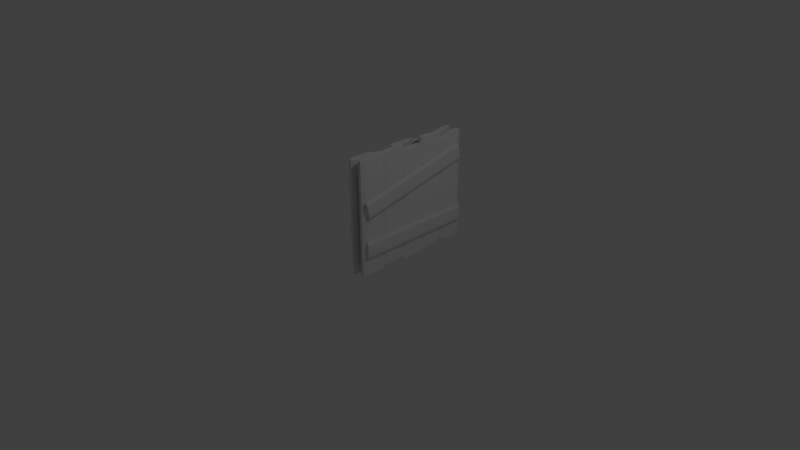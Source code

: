 # Source: barricade_hand.blend  (saved by Blender 2.65.0; exported with 4.5.12 LTS)
import bpy
from mathutils import Matrix  # noqa: F401  (used for matrix-valued properties, if any)

bpy.ops.wm.read_factory_settings(use_empty=True)
scene = bpy.context.scene
scene.name = 'Scene'

# ---- collections
col_collection_1 = bpy.data.collections.new('Collection 1'); scene.collection.children.link(col_collection_1)

# ---- materials (node trees are filled in below, after node groups)
mat_material = bpy.data.materials.new('Material')
mat_material.alpha_threshold = 0.0
mat_material.use_transparent_shadow = False
mat_material.roughness = 0.5
mat_material.line_color = (0.0, 0.0, 0.0, 1.0)

# ---- material node trees

# ---- world
world_world = bpy.data.worlds.new('World'); scene.world = world_world
world_world.color = (0.05088, 0.05088, 0.05088)
world_world.use_sun_shadow = False
world_world.sun_shadow_jitter_overblur = 0.0
world_world.cycles.sampling_method = 'MANUAL'
world_world.cycles.sample_map_resolution = 256

# ---- cameras
cam_camera = bpy.data.cameras.new('Camera')
cam_camera.clip_end = 100.0
cam_camera.lens = 35.0
cam_camera.sensor_width = 32.0
cam_camera.sensor_height = 18.0
cam_camera.ortho_scale = 7.314
cam_camera.dof.focus_distance = 0.0
cam_camera.dof.aperture_fstop = 128.0

# ---- lights
light_lamp = bpy.data.lights.new('Lamp', 'POINT')
light_lamp.transmission_factor = 0.0
light_lamp.cutoff_distance = 30.0
light_lamp.energy = 100.0
light_lamp.shadow_buffer_clip_start = 1.001
light_lamp.shadow_soft_size = 0.1
light_lamp.shadow_maximum_resolution = 0.006
light_lamp.use_absolute_resolution = True
light_lamp.cycles.use_multiple_importance_sampling = False

# ---- meshes
me_cube_012 = bpy.data.meshes.new('Cube.012')
me_cube_012.from_pydata([(3.745, 0.9739, -1.002), (5.007, -1.007, -1.0), (3.948, -1.039, -1.003), (2.687, 0.9413, -1.004), (0.3109, 0.9213, 1.16), (1.573, -1.059, 1.161), (0.5146, -1.092, 1.159), (-0.7472, 0.8887, 1.157), (5.263, -0.6743, -0.9997), (3.286, -0.7352, -1.004), (1.83, -0.7269, 1.162), (-0.1478, -0.7878, 1.158), (0.9777, 0.6102, 1.161), (4.412, 0.6628, -1.001), (-0.9996, 0.5493, 1.157), (2.434, 0.6019, -1.005), (7.735, 2.287, -0.9914), (9.198, 0.6695, -1.179), (8.142, 0.6348, -1.182), (6.679, 2.253, -0.9941), (9.498, -5.793, 0.9426), (10.96, -7.411, 0.7552), (9.905, -7.446, 0.7525), (8.442, -5.828, 0.9399), (9.422, 0.9446, -1.148), (7.448, 0.8797, -1.153), (11.18, -7.136, 0.7865), (9.211, -7.201, 0.7814), (10.2, -6.044, 0.913), (8.434, 2.037, -1.021), (8.223, -6.109, 0.908), (6.461, 1.972, -1.026), (4.226, 6.75, -0.7366), (5.829, 4.933, -0.8621), (4.776, 4.895, -0.8647), (3.172, 6.712, -0.7392), (4.226, 1.289, 1.436), (5.829, -0.5279, 1.31), (4.776, -0.5661, 1.308), (3.172, 1.251, 1.433), (6.029, 5.242, -0.8408), (4.061, 5.17, -0.8457), (6.029, -0.2192, 1.332), (4.061, -0.2907, 1.327), (4.947, 1.008, 1.416), (4.947, 6.468, -0.756), (2.978, 0.9361, 1.411), (2.978, 6.397, -0.761), (1.138, 3.062, 1.603), (1.423, 3.83, 1.107), (-0.1964, 3.783, 1.103), (-0.4811, 3.015, 1.599), (9.798, -9.113, 0.7617), (9.53, -7.557, 0.3201), (7.91, -7.604, 0.3169), (8.178, -9.16, 0.7584), (2.047, 3.775, 1.191), (-0.9794, 3.688, 1.185), (10.23, -7.726, 0.3967), (7.207, -7.814, 0.3907), (10.5, -8.899, 0.6863), (1.842, 3.276, 1.527), (7.475, -8.987, 0.6802), (-1.185, 3.188, 1.521), (1.581, 3.595, 1.095), (1.301, 5.171, 0.6545), (-0.3183, 5.124, 0.6513), (-0.03883, 3.548, 1.091), (10.04, -8.285, 0.2741), (10.17, -7.296, -0.2065), (8.55, -7.343, -0.2098), (8.418, -8.333, 0.2708), (2.005, 5.003, 0.7311), (-1.022, 4.915, 0.725), (10.87, -7.465, -0.13), (7.846, -7.553, -0.136), (10.74, -8.072, 0.1987), (2.179, 3.96, 1.03), (7.715, -8.16, 0.1926), (-0.8476, 3.872, 1.024), (1.138, 5.33, 0.7004), (1.138, 6.506, 0.2327), (-0.4811, 6.459, 0.2294), (-0.4811, 5.283, 0.6972), (9.693, -6.697, -0.1302), (9.693, -5.521, -0.5979), (8.074, -5.568, -0.6012), (8.074, -6.744, -0.1334), (1.842, 6.337, 0.3093), (-1.185, 6.249, 0.3032), (10.4, -5.69, -0.5214), (7.37, -5.778, -0.5274), (10.4, -6.484, -0.2056), (1.842, 5.543, 0.625), (7.37, -6.572, -0.2117), (-1.185, 5.455, 0.619), (1.382, 6.096, 0.2325), (1.382, 7.271, -0.2352), (-0.237, 7.224, -0.2385), (-0.237, 6.048, 0.2293), (10.08, -6.127, -0.6116), (9.985, -4.819, -1.07), (8.365, -4.866, -1.073), (8.459, -6.174, -0.6149), (2.086, 7.103, -0.1586), (-0.9404, 7.015, -0.1647), (10.69, -4.987, -0.9936), (7.662, -5.075, -0.9997), (10.78, -5.914, -0.687), (2.086, 6.309, 0.1571), (7.756, -6.002, -0.6931), (-0.9404, 6.221, 0.1511), (1.138, 7.578, -0.1938), (1.138, 8.754, -0.6615), (-0.4811, 8.706, -0.6648), (-0.4811, 7.531, -0.197), (10.1, -5.03, -1.065), (9.95, -3.636, -1.517), (8.33, -3.684, -1.52), (8.484, -5.077, -1.068), (1.842, 8.585, -0.5849), (-1.185, 8.497, -0.591), (10.65, -3.805, -1.441), (7.627, -3.893, -1.447), (10.81, -4.816, -1.14), (1.842, 7.791, -0.2692), (7.781, -4.904, -1.146), (-1.185, 7.703, -0.2752), (-1.101, 3.33, -0.8391), (-2.363, 4.719, -0.605), (-1.304, 4.752, -0.6028), (-0.04264, 3.363, -0.8368), (2.333, -5.892, 0.6891), (1.071, -4.503, 0.9232), (2.129, -4.471, 0.9254), (3.391, -5.86, 0.6914), (-2.619, 4.482, -0.6436), (-0.642, 4.543, -0.6394), (0.8145, -4.741, 0.8846), (2.792, -4.68, 0.8888), (1.666, -5.678, 0.7266), (-1.768, 3.544, -0.8016), (3.644, -5.617, 0.7308), (0.2098, 3.605, -0.7974), (-5.091, 2.361, -0.9863), (-6.554, 4.303, -0.9279), (-5.498, 4.339, -0.9257), (-4.035, 2.397, -0.9841), (-6.854, -0.2344, 1.327), (-8.317, 1.708, 1.385), (-7.261, 1.744, 1.387), (-5.798, -0.1984, 1.329), (-6.777, 3.975, -0.9382), (-4.804, 4.043, -0.9341), (-8.54, 1.38, 1.375), (-6.567, 1.447, 1.379), (-7.553, 0.0689, 1.335), (-5.79, 2.664, -0.9776), (-5.579, 0.1362, 1.339), (-3.817, 2.731, -0.9736), (-1.582, -1.873, -1.332), (-3.185, -0.05595, -1.207), (-2.132, -0.0177, -1.204), (-0.5283, -1.835, -1.33), (-1.582, -7.334, 0.8402), (-3.185, -5.517, 0.9657), (-2.132, -5.479, 0.9683), (-0.5283, -7.296, 0.8428), (-3.385, -0.3646, -1.228), (-1.417, -0.2932, -1.223), (-3.385, -5.825, 0.9444), (-1.417, -5.754, 0.9493), (-2.303, -7.052, 0.8597), (-2.303, -1.591, -1.313), (-0.334, -6.981, 0.8646), (-0.334, -1.52, -1.308), (1.506, -9.297, 0.749), (1.221, -7.713, 0.3094), (2.84, -7.666, 0.3126), (3.125, -9.25, 0.7522), (-7.154, 2.878, 1.59), (-6.885, 3.674, 1.096), (-5.266, 3.721, 1.099), (-5.534, 2.926, 1.593), (0.5971, -8.036, 0.3753), (3.623, -7.948, 0.3814), (-7.589, 3.465, 1.17), (-4.563, 3.553, 1.176), (-7.857, 3.051, 1.512), (0.8023, -9.124, 0.6707), (-4.831, 3.139, 1.518), (3.829, -9.036, 0.6768), (1.063, -7.496, 0.3286), (1.343, -6.721, -0.1668), (2.962, -6.674, -0.1636), (2.683, -7.449, 0.3319), (-7.393, 4.384, 1.149), (-7.525, 5.747, 0.6943), (-5.906, 5.794, 0.6975), (-5.774, 4.432, 1.152), (0.6395, -6.93, -0.09304), (3.666, -6.842, -0.08697), (-8.229, 5.537, 0.768), (-5.202, 5.625, 0.7741), (-8.097, 4.557, 1.071), (0.4654, -7.475, 0.24), (-5.071, 4.645, 1.077), (3.492, -7.387, 0.246), (1.506, -7.029, -0.1531), (1.506, -5.853, -0.6209), (3.125, -5.806, -0.6176), (3.125, -6.982, -0.1499), (-7.049, 4.998, 0.6775), (-7.049, 6.174, 0.2098), (-5.43, 6.221, 0.213), (-5.43, 5.045, 0.6808), (0.8023, -6.063, -0.5471), (3.829, -5.975, -0.541), (-7.753, 5.964, 0.2835), (-4.726, 6.052, 0.2896), (-7.753, 5.171, 0.5993), (0.8023, -6.856, -0.2313), (-4.726, 5.259, 0.6054), (3.829, -6.768, -0.2253), (1.262, -5.564, -0.5727), (1.262, -4.388, -1.04), (2.881, -4.341, -1.037), (2.881, -5.517, -0.5694), (-7.435, 6.659, 0.2715), (-7.341, 7.702, -0.2055), (-5.721, 7.749, -0.2022), (-5.815, 6.706, 0.2747), (0.5582, -4.597, -0.9667), (3.584, -4.509, -0.9606), (-8.044, 7.493, -0.1317), (-5.018, 7.581, -0.1256), (-8.138, 6.832, 0.1932), (0.5582, -5.391, -0.6509), (-5.112, 6.92, 0.1993), (3.584, -5.303, -0.6448), (1.506, -4.781, -1.047), (1.506, -3.605, -1.515), (3.125, -3.558, -1.512), (3.125, -4.734, -1.044), (-7.459, 7.827, -0.1766), (-7.306, 8.785, -0.6594), (-5.686, 8.832, -0.6561), (-5.84, 7.874, -0.1733), (0.8023, -3.815, -1.441), (3.829, -3.727, -1.435), (-8.009, 8.575, -0.5856), (-4.983, 8.663, -0.5795), (-8.163, 7.999, -0.2548), (0.8023, -4.609, -1.126), (-5.136, 8.087, -0.2487), (3.829, -4.521, -1.119)], [], [(8, 1, 2, 9), (10, 11, 6, 5), (8, 10, 5, 1), (1, 5, 6, 2), (15, 14, 7, 3), (4, 0, 3, 7), (13, 8, 9, 15), (12, 14, 11, 10), (13, 12, 10, 8), (2, 6, 11, 9), (9, 11, 14, 15), (4, 7, 14, 12), (0, 13, 15, 3), (0, 4, 12, 13), (24, 17, 18, 25), (26, 27, 22, 21), (24, 26, 21, 17), (17, 21, 22, 18), (31, 30, 23, 19), (20, 16, 19, 23), (29, 24, 25, 31), (28, 30, 27, 26), (29, 28, 26, 24), (18, 22, 27, 25), (25, 27, 30, 31), (20, 23, 30, 28), (16, 29, 31, 19), (16, 20, 28, 29), (40, 33, 34, 41), (42, 43, 38, 37), (40, 42, 37, 33), (33, 37, 38, 34), (47, 46, 39, 35), (36, 32, 35, 39), (45, 40, 41, 47), (44, 46, 43, 42), (45, 44, 42, 40), (34, 38, 43, 41), (41, 43, 46, 47), (36, 39, 46, 44), (32, 45, 47, 35), (32, 36, 44, 45), (56, 49, 50, 57), (58, 59, 54, 53), (56, 58, 53, 49), (49, 53, 54, 50), (63, 62, 55, 51), (52, 48, 51, 55), (61, 56, 57, 63), (60, 62, 59, 58), (61, 60, 58, 56), (50, 54, 59, 57), (57, 59, 62, 63), (52, 55, 62, 60), (48, 61, 63, 51), (48, 52, 60, 61), (72, 65, 66, 73), (74, 75, 70, 69), (72, 74, 69, 65), (65, 69, 70, 66), (79, 78, 71, 67), (68, 64, 67, 71), (77, 72, 73, 79), (76, 78, 75, 74), (77, 76, 74, 72), (66, 70, 75, 73), (73, 75, 78, 79), (68, 71, 78, 76), (64, 77, 79, 67), (64, 68, 76, 77), (88, 81, 82, 89), (90, 91, 86, 85), (88, 90, 85, 81), (81, 85, 86, 82), (95, 94, 87, 83), (84, 80, 83, 87), (93, 88, 89, 95), (92, 94, 91, 90), (93, 92, 90, 88), (82, 86, 91, 89), (89, 91, 94, 95), (84, 87, 94, 92), (80, 93, 95, 83), (80, 84, 92, 93), (104, 97, 98, 105), (106, 107, 102, 101), (104, 106, 101, 97), (97, 101, 102, 98), (111, 110, 103, 99), (100, 96, 99, 103), (109, 104, 105, 111), (108, 110, 107, 106), (109, 108, 106, 104), (98, 102, 107, 105), (105, 107, 110, 111), (100, 103, 110, 108), (96, 109, 111, 99), (96, 100, 108, 109), (120, 113, 114, 121), (122, 123, 118, 117), (120, 122, 117, 113), (113, 117, 118, 114), (127, 126, 119, 115), (116, 112, 115, 119), (125, 120, 121, 127), (124, 126, 123, 122), (125, 124, 122, 120), (114, 118, 123, 121), (121, 123, 126, 127), (116, 119, 126, 124), (112, 125, 127, 115), (112, 116, 124, 125), (136, 129, 130, 137), (138, 139, 134, 133), (136, 138, 133, 129), (129, 133, 134, 130), (143, 142, 135, 131), (132, 128, 131, 135), (141, 136, 137, 143), (140, 142, 139, 138), (141, 140, 138, 136), (130, 134, 139, 137), (137, 139, 142, 143), (132, 135, 142, 140), (128, 141, 143, 131), (128, 132, 140, 141), (152, 145, 146, 153), (154, 155, 150, 149), (152, 154, 149, 145), (145, 149, 150, 146), (159, 158, 151, 147), (148, 144, 147, 151), (157, 152, 153, 159), (156, 158, 155, 154), (157, 156, 154, 152), (146, 150, 155, 153), (153, 155, 158, 159), (148, 151, 158, 156), (144, 157, 159, 147), (144, 148, 156, 157), (168, 161, 162, 169), (170, 171, 166, 165), (168, 170, 165, 161), (161, 165, 166, 162), (175, 174, 167, 163), (164, 160, 163, 167), (173, 168, 169, 175), (172, 174, 171, 170), (173, 172, 170, 168), (162, 166, 171, 169), (169, 171, 174, 175), (164, 167, 174, 172), (160, 173, 175, 163), (160, 164, 172, 173), (184, 177, 178, 185), (186, 187, 182, 181), (184, 186, 181, 177), (177, 181, 182, 178), (191, 190, 183, 179), (180, 176, 179, 183), (189, 184, 185, 191), (188, 190, 187, 186), (189, 188, 186, 184), (178, 182, 187, 185), (185, 187, 190, 191), (180, 183, 190, 188), (176, 189, 191, 179), (176, 180, 188, 189), (200, 193, 194, 201), (202, 203, 198, 197), (200, 202, 197, 193), (193, 197, 198, 194), (207, 206, 199, 195), (196, 192, 195, 199), (205, 200, 201, 207), (204, 206, 203, 202), (205, 204, 202, 200), (194, 198, 203, 201), (201, 203, 206, 207), (196, 199, 206, 204), (192, 205, 207, 195), (192, 196, 204, 205), (216, 209, 210, 217), (218, 219, 214, 213), (216, 218, 213, 209), (209, 213, 214, 210), (223, 222, 215, 211), (212, 208, 211, 215), (221, 216, 217, 223), (220, 222, 219, 218), (221, 220, 218, 216), (210, 214, 219, 217), (217, 219, 222, 223), (212, 215, 222, 220), (208, 221, 223, 211), (208, 212, 220, 221), (232, 225, 226, 233), (234, 235, 230, 229), (232, 234, 229, 225), (225, 229, 230, 226), (239, 238, 231, 227), (228, 224, 227, 231), (237, 232, 233, 239), (236, 238, 235, 234), (237, 236, 234, 232), (226, 230, 235, 233), (233, 235, 238, 239), (228, 231, 238, 236), (224, 237, 239, 227), (224, 228, 236, 237), (248, 241, 242, 249), (250, 251, 246, 245), (248, 250, 245, 241), (241, 245, 246, 242), (255, 254, 247, 243), (244, 240, 243, 247), (253, 248, 249, 255), (252, 254, 251, 250), (253, 252, 250, 248), (242, 246, 251, 249), (249, 251, 254, 255), (244, 247, 254, 252), (240, 253, 255, 243), (240, 244, 252, 253)])
_uv = me_cube_012.uv_layers.new(name='UVMap')
_uv.uv.foreach_set('vector', [0.2756, 0.7403, 0.2674, 0.7283, 0.2675, 0.7007, 0.2756, 0.6887, 0.6721, 0.6459, 0.6722, 0.6975, 0.664, 0.6855, 0.6639, 0.6579, 0.6641, 0.6459, 0.6639, 0.59, 0.6759, 0.59, 0.6761, 0.6458, 0.6761, 0.6458, 0.6759, 0.59, 0.7035, 0.5899, 0.7037, 0.6458, 0.6641, 0.5899, 0.6639, 0.534, 0.6759, 0.534, 0.6761, 0.5898, 0.7035, 0.5339, 0.7037, 0.5898, 0.6761, 0.5898, 0.6759, 0.534, 0.31, 0.7403, 0.2756, 0.7403, 0.2756, 0.6887, 0.3101, 0.6887, 0.7065, 0.6459, 0.7066, 0.6975, 0.6722, 0.6975, 0.6721, 0.6459, 0.2674, 0.6888, 0.2673, 0.7446, 0.2325, 0.7445, 0.2326, 0.6887, 0.7037, 0.6458, 0.7035, 0.5899, 0.7155, 0.5899, 0.7157, 0.6457, 0.2205, 0.6887, 0.2207, 0.7445, 0.1859, 0.7446, 0.1857, 0.6888, 0.7149, 0.6579, 0.7149, 0.6855, 0.7066, 0.6975, 0.7065, 0.6459, 0.3184, 0.7283, 0.31, 0.7403, 0.3101, 0.6887, 0.3184, 0.7007, 0.7037, 0.5898, 0.7035, 0.5339, 0.7155, 0.5339, 0.7157, 0.5897, 0.771, 0.5556, 0.7597, 0.5625, 0.7321, 0.5632, 0.7194, 0.5569, 0.3729, 0.5416, 0.3213, 0.5404, 0.334, 0.5341, 0.3616, 0.5347, 0.771, 0.5556, 0.7686, 0.7698, 0.7573, 0.7768, 0.7597, 0.5625, 0.7597, 0.5625, 0.7573, 0.7768, 0.7297, 0.7775, 0.7321, 0.5632, 0.3212, 0.7824, 0.3184, 0.568, 0.3297, 0.5751, 0.3324, 0.7894, 0.3573, 0.5757, 0.36, 0.79, 0.3324, 0.7894, 0.3297, 0.5751, 0.768, 0.5279, 0.771, 0.5556, 0.7194, 0.5569, 0.7164, 0.5292, 0.37, 0.5693, 0.3184, 0.568, 0.3213, 0.5404, 0.3729, 0.5416, 0.02029, 0.5363, 0.02014, 0.7512, 0.01015, 0.7782, 0.0103, 0.5633, 0.7321, 0.5632, 0.7297, 0.7775, 0.717, 0.7712, 0.7194, 0.5569, 0.009994, 0.5633, 0.01015, 0.7782, 0.000153, 0.7512, 0.0, 0.5363, 0.3573, 0.5757, 0.3297, 0.5751, 0.3184, 0.568, 0.37, 0.5693, 0.7553, 0.5215, 0.768, 0.5279, 0.7164, 0.5292, 0.7277, 0.5222, 0.36, 0.79, 0.3573, 0.5757, 0.37, 0.5693, 0.3727, 0.7836, 0.4531, 0.7266, 0.442, 0.7339, 0.4144, 0.7334, 0.4016, 0.7257, 0.6406, 0.6941, 0.589, 0.6949, 0.6019, 0.6872, 0.6295, 0.6868, 0.4531, 0.7266, 0.4496, 0.8743, 0.4385, 0.8816, 0.442, 0.7339, 0.442, 0.7339, 0.4385, 0.8816, 0.4109, 0.8812, 0.4144, 0.7334, 0.5887, 0.8742, 0.5855, 0.7263, 0.5966, 0.7338, 0.5999, 0.8816, 0.6242, 0.7334, 0.6274, 0.8812, 0.5999, 0.8816, 0.5966, 0.7338, 0.4496, 0.6951, 0.4531, 0.7266, 0.4016, 0.7257, 0.398, 0.6942, 0.637, 0.7256, 0.5855, 0.7263, 0.589, 0.6949, 0.6406, 0.6941, 0.1733, 0.5354, 0.1734, 0.6869, 0.1593, 0.7159, 0.1592, 0.5644, 0.4144, 0.7334, 0.4109, 0.8812, 0.3981, 0.8735, 0.4016, 0.7257, 0.398, 0.5631, 0.3979, 0.7146, 0.3838, 0.6856, 0.3839, 0.5341, 0.6242, 0.7334, 0.5966, 0.7338, 0.5855, 0.7263, 0.637, 0.7256, 0.4367, 0.6872, 0.4496, 0.6951, 0.398, 0.6942, 0.4091, 0.6868, 0.6274, 0.8812, 0.6242, 0.7334, 0.637, 0.7256, 0.6403, 0.8734, 0.5564, 0.5208, 0.5379, 0.5252, 0.4958, 0.5236, 0.4776, 0.5178, 0.636, 0.4868, 0.5573, 0.4898, 0.5754, 0.484, 0.6175, 0.4824, 0.6367, 0.004416, 0.636, 0.4868, 0.6175, 0.4824, 0.6182, 0.0, 0.6182, 0.0, 0.6175, 0.4824, 0.5754, 0.484, 0.5761, 0.001597, 0.4785, 0.4963, 0.4784, 0.004507, 0.4969, 0.0, 0.497, 0.4918, 0.5391, 0.001651, 0.5392, 0.4934, 0.497, 0.4918, 0.4969, 0.0, 0.5573, 0.4994, 0.5564, 0.5208, 0.4776, 0.5178, 0.4785, 0.4963, 0.6368, 0.5179, 0.5581, 0.5209, 0.5573, 0.4898, 0.636, 0.4868, 0.9651, 0.5041, 0.9648, 0.0, 0.9743, 0.0298, 0.9746, 0.5239, 0.5761, 0.001597, 0.5754, 0.484, 0.5573, 0.4898, 0.5579, 0.007401, 0.9549, 0.5239, 0.9553, 0.0298, 0.9648, 0.0, 0.9644, 0.5041, 0.6187, 0.5238, 0.5766, 0.5254, 0.5581, 0.5209, 0.6368, 0.5179, 0.5392, 0.4934, 0.5573, 0.4994, 0.4785, 0.4963, 0.497, 0.4918, 0.5392, 0.4934, 0.5391, 0.001651, 0.5572, 0.007591, 0.5573, 0.4994, 0.4768, 0.5295, 0.4583, 0.5339, 0.4161, 0.5322, 0.398, 0.5264, 0.3972, 0.5099, 0.3184, 0.5128, 0.3365, 0.507, 0.3787, 0.5054, 0.3979, 0.004416, 0.3972, 0.5099, 0.3787, 0.5054, 0.3794, 0.0, 0.3794, 0.0, 0.3787, 0.5054, 0.3365, 0.507, 0.3373, 0.001597, 0.3989, 0.5049, 0.3988, 0.004507, 0.4173, 0.0, 0.4174, 0.5004, 0.4594, 0.001651, 0.4595, 0.5021, 0.4174, 0.5004, 0.4173, 0.0, 0.4776, 0.508, 0.4768, 0.5295, 0.398, 0.5264, 0.3989, 0.5049, 0.398, 0.5266, 0.3192, 0.5296, 0.3184, 0.5128, 0.3972, 0.5099, 0.9454, 0.5129, 0.9451, 0.0, 0.9546, 0.01501, 0.9549, 0.5328, 0.3373, 0.001597, 0.3365, 0.507, 0.3184, 0.5128, 0.3191, 0.007401, 0.9352, 0.5328, 0.9356, 0.01501, 0.9451, 0.0, 0.9447, 0.5129, 0.3799, 0.5325, 0.3377, 0.5341, 0.3192, 0.5296, 0.398, 0.5266, 0.4595, 0.5021, 0.4776, 0.508, 0.3989, 0.5049, 0.4174, 0.5004, 0.4595, 0.5021, 0.4594, 0.001651, 0.4775, 0.007591, 0.4776, 0.508, 0.7952, 0.5171, 0.7767, 0.5215, 0.7346, 0.5198, 0.7164, 0.514, 0.7156, 0.4927, 0.6368, 0.4957, 0.655, 0.4899, 0.6971, 0.4883, 0.7163, 0.004416, 0.7156, 0.4927, 0.6971, 0.4883, 0.6978, 0.0, 0.6978, 0.0, 0.6971, 0.4883, 0.655, 0.4899, 0.6557, 0.001597, 0.7173, 0.4925, 0.7172, 0.004507, 0.7357, 0.0, 0.7358, 0.488, 0.7779, 0.001651, 0.778, 0.4897, 0.7358, 0.488, 0.7357, 0.0, 0.7961, 0.4956, 0.7952, 0.5171, 0.7164, 0.514, 0.7173, 0.4925, 0.7164, 0.5141, 0.6377, 0.5171, 0.6368, 0.4957, 0.7156, 0.4927, 0.9749, 0.5002, 0.9746, 0.0, 0.9841, 0.01988, 0.9844, 0.5201, 0.6557, 0.001597, 0.655, 0.4899, 0.6368, 0.4957, 0.6375, 0.007401, 0.9844, 0.5201, 0.9848, 0.01988, 0.9943, 0.0, 0.9939, 0.5002, 0.6983, 0.5201, 0.6562, 0.5217, 0.6377, 0.5171, 0.7164, 0.5141, 0.778, 0.4897, 0.7961, 0.4956, 0.7173, 0.4925, 0.7358, 0.488, 0.778, 0.4897, 0.7779, 0.001651, 0.796, 0.007591, 0.7961, 0.4956, 0.238, 0.531, 0.2195, 0.5354, 0.1773, 0.5337, 0.1592, 0.5279, 0.3176, 0.5032, 0.2388, 0.5062, 0.2569, 0.5004, 0.2991, 0.4988, 0.3183, 0.004416, 0.3176, 0.5032, 0.2991, 0.4988, 0.2998, 0.0, 0.2998, 0.0, 0.2991, 0.4988, 0.2569, 0.5004, 0.2577, 0.001597, 0.16, 0.5064, 0.16, 0.004507, 0.1785, 0.0, 0.1786, 0.5019, 0.2206, 0.001651, 0.2207, 0.5036, 0.1786, 0.5019, 0.1785, 0.0, 0.2388, 0.5095, 0.238, 0.531, 0.1592, 0.5279, 0.16, 0.5064, 0.3184, 0.5281, 0.2396, 0.531, 0.2388, 0.5062, 0.3176, 0.5032, 0.9258, 0.5144, 0.9254, 0.0, 0.9349, 0.02335, 0.9352, 0.5343, 0.2577, 0.001597, 0.2569, 0.5004, 0.2388, 0.5062, 0.2395, 0.007401, 0.9156, 0.5343, 0.9159, 0.02335, 0.9254, 0.0, 0.9251, 0.5144, 0.3003, 0.534, 0.2581, 0.5356, 0.2396, 0.531, 0.3184, 0.5281, 0.2207, 0.5036, 0.2388, 0.5095, 0.16, 0.5064, 0.1786, 0.5019, 0.2207, 0.5036, 0.2206, 0.001651, 0.2387, 0.007591, 0.2388, 0.5095, 0.07878, 0.5319, 0.06027, 0.5363, 0.01811, 0.5346, 0.0, 0.5288, 0.1584, 0.5019, 0.07962, 0.5049, 0.09774, 0.4991, 0.1399, 0.4975, 0.1591, 0.004416, 0.1584, 0.5019, 0.1399, 0.4975, 0.1406, 0.0, 0.1406, 0.0, 0.1399, 0.4975, 0.09774, 0.4991, 0.09844, 0.001597, 0.0008409, 0.5073, 0.0007469, 0.004507, 0.01926, 0.0, 0.01936, 0.5028, 0.06142, 0.001651, 0.06151, 0.5044, 0.01936, 0.5028, 0.01926, 0.0, 0.07962, 0.5104, 0.07878, 0.5319, 0.0, 0.5288, 0.0008409, 0.5073, 0.1592, 0.5289, 0.08042, 0.5319, 0.07962, 0.5049, 0.1584, 0.5019, 0.9061, 0.5153, 0.9057, 0.0, 0.9152, 0.02556, 0.9156, 0.5352, 0.09844, 0.001597, 0.09774, 0.4991, 0.07962, 0.5049, 0.08032, 0.007401, 0.8959, 0.5352, 0.8962, 0.02556, 0.9057, 0.0, 0.9054, 0.5153, 0.1411, 0.5349, 0.09894, 0.5365, 0.08042, 0.5319, 0.1592, 0.5289, 0.06151, 0.5044, 0.07962, 0.5104, 0.0008409, 0.5073, 0.01936, 0.5028, 0.06151, 0.5044, 0.06142, 0.001651, 0.07953, 0.007591, 0.07962, 0.5104, 0.2756, 0.7403, 0.2674, 0.7283, 0.2675, 0.7007, 0.2756, 0.6887, 0.6721, 0.6459, 0.6722, 0.6975, 0.664, 0.6855, 0.6639, 0.6579, 0.6641, 0.6459, 0.6639, 0.59, 0.6759, 0.59, 0.6761, 0.6458, 0.6761, 0.6458, 0.6759, 0.59, 0.7035, 0.5899, 0.7037, 0.6458, 0.6641, 0.5899, 0.6639, 0.534, 0.6759, 0.534, 0.6761, 0.5898, 0.7035, 0.5339, 0.7037, 0.5898, 0.6761, 0.5898, 0.6759, 0.534, 0.31, 0.7403, 0.2756, 0.7403, 0.2756, 0.6887, 0.3101, 0.6887, 0.7065, 0.6459, 0.7066, 0.6975, 0.6722, 0.6975, 0.6721, 0.6459, 0.2674, 0.6888, 0.2673, 0.7446, 0.2325, 0.7445, 0.2326, 0.6887, 0.7037, 0.6458, 0.7035, 0.5899, 0.7155, 0.5899, 0.7157, 0.6457, 0.2205, 0.6887, 0.2207, 0.7445, 0.1859, 0.7446, 0.1857, 0.6888, 0.7149, 0.6579, 0.7149, 0.6855, 0.7066, 0.6975, 0.7065, 0.6459, 0.3184, 0.7283, 0.31, 0.7403, 0.3101, 0.6887, 0.3184, 0.7007, 0.7037, 0.5898, 0.7035, 0.5339, 0.7155, 0.5339, 0.7157, 0.5897, 0.771, 0.5556, 0.7597, 0.5625, 0.7321, 0.5632, 0.7194, 0.5569, 0.3729, 0.5416, 0.3213, 0.5404, 0.334, 0.5341, 0.3616, 0.5347, 0.771, 0.5556, 0.7686, 0.7698, 0.7573, 0.7768, 0.7597, 0.5625, 0.7597, 0.5625, 0.7573, 0.7768, 0.7297, 0.7775, 0.7321, 0.5632, 0.3212, 0.7824, 0.3184, 0.568, 0.3297, 0.5751, 0.3324, 0.7894, 0.3573, 0.5757, 0.36, 0.79, 0.3324, 0.7894, 0.3297, 0.5751, 0.768, 0.5279, 0.771, 0.5556, 0.7194, 0.5569, 0.7164, 0.5292, 0.37, 0.5693, 0.3184, 0.568, 0.3213, 0.5404, 0.3729, 0.5416, 0.02029, 0.5363, 0.02014, 0.7512, 0.01015, 0.7782, 0.0103, 0.5633, 0.7321, 0.5632, 0.7297, 0.7775, 0.717, 0.7712, 0.7194, 0.5569, 0.009994, 0.5633, 0.01015, 0.7782, 0.000153, 0.7512, 0.0, 0.5363, 0.3573, 0.5757, 0.3297, 0.5751, 0.3184, 0.568, 0.37, 0.5693, 0.7553, 0.5215, 0.768, 0.5279, 0.7164, 0.5292, 0.7277, 0.5222, 0.36, 0.79, 0.3573, 0.5757, 0.37, 0.5693, 0.3727, 0.7836, 0.4531, 0.7266, 0.442, 0.7339, 0.4144, 0.7334, 0.4016, 0.7257, 0.6406, 0.6941, 0.589, 0.6949, 0.6019, 0.6872, 0.6295, 0.6868, 0.4531, 0.7266, 0.4496, 0.8743, 0.4385, 0.8816, 0.442, 0.7339, 0.442, 0.7339, 0.4385, 0.8816, 0.4109, 0.8812, 0.4144, 0.7334, 0.5887, 0.8742, 0.5855, 0.7263, 0.5966, 0.7338, 0.5999, 0.8816, 0.6242, 0.7334, 0.6274, 0.8812, 0.5999, 0.8816, 0.5966, 0.7338, 0.4496, 0.6951, 0.4531, 0.7266, 0.4016, 0.7257, 0.398, 0.6942, 0.637, 0.7256, 0.5855, 0.7263, 0.589, 0.6949, 0.6406, 0.6941, 0.1733, 0.5354, 0.1734, 0.6869, 0.1593, 0.7159, 0.1592, 0.5644, 0.4144, 0.7334, 0.4109, 0.8812, 0.3981, 0.8735, 0.4016, 0.7257, 0.398, 0.5631, 0.3979, 0.7146, 0.3838, 0.6856, 0.3839, 0.5341, 0.6242, 0.7334, 0.5966, 0.7338, 0.5855, 0.7263, 0.637, 0.7256, 0.4367, 0.6872, 0.4496, 0.6951, 0.398, 0.6942, 0.4091, 0.6868, 0.6274, 0.8812, 0.6242, 0.7334, 0.637, 0.7256, 0.6403, 0.8734, 0.5564, 0.5208, 0.5379, 0.5252, 0.4958, 0.5236, 0.4776, 0.5178, 0.636, 0.4868, 0.5573, 0.4898, 0.5754, 0.484, 0.6175, 0.4824, 0.6367, 0.004416, 0.636, 0.4868, 0.6175, 0.4824, 0.6182, 0.0, 0.6182, 0.0, 0.6175, 0.4824, 0.5754, 0.484, 0.5761, 0.001597, 0.4785, 0.4963, 0.4784, 0.004507, 0.4969, 0.0, 0.497, 0.4918, 0.5391, 0.001651, 0.5392, 0.4934, 0.497, 0.4918, 0.4969, 0.0, 0.5573, 0.4994, 0.5564, 0.5208, 0.4776, 0.5178, 0.4785, 0.4963, 0.6368, 0.5179, 0.5581, 0.5209, 0.5573, 0.4898, 0.636, 0.4868, 0.9651, 0.5041, 0.9648, 0.0, 0.9743, 0.0298, 0.9746, 0.5239, 0.5761, 0.001597, 0.5754, 0.484, 0.5573, 0.4898, 0.5579, 0.007401, 0.9549, 0.5239, 0.9553, 0.0298, 0.9648, 0.0, 0.9644, 0.5041, 0.6187, 0.5238, 0.5766, 0.5254, 0.5581, 0.5209, 0.6368, 0.5179, 0.5392, 0.4934, 0.5573, 0.4994, 0.4785, 0.4963, 0.497, 0.4918, 0.5392, 0.4934, 0.5391, 0.001651, 0.5572, 0.007591, 0.5573, 0.4994, 0.4768, 0.5295, 0.4583, 0.5339, 0.4161, 0.5322, 0.398, 0.5264, 0.3972, 0.5099, 0.3184, 0.5128, 0.3365, 0.507, 0.3787, 0.5054, 0.3979, 0.004416, 0.3972, 0.5099, 0.3787, 0.5054, 0.3794, 0.0, 0.3794, 0.0, 0.3787, 0.5054, 0.3365, 0.507, 0.3373, 0.001597, 0.3989, 0.5049, 0.3988, 0.004507, 0.4173, 0.0, 0.4174, 0.5004, 0.4594, 0.001651, 0.4595, 0.5021, 0.4174, 0.5004, 0.4173, 0.0, 0.4776, 0.508, 0.4768, 0.5295, 0.398, 0.5264, 0.3989, 0.5049, 0.398, 0.5266, 0.3192, 0.5296, 0.3184, 0.5128, 0.3972, 0.5099, 0.9454, 0.5129, 0.9451, 0.0, 0.9546, 0.01501, 0.9549, 0.5328, 0.3373, 0.001597, 0.3365, 0.507, 0.3184, 0.5128, 0.3191, 0.007401, 0.9352, 0.5328, 0.9356, 0.01501, 0.9451, 0.0, 0.9447, 0.5129, 0.3799, 0.5325, 0.3377, 0.5341, 0.3192, 0.5296, 0.398, 0.5266, 0.4595, 0.5021, 0.4776, 0.508, 0.3989, 0.5049, 0.4174, 0.5004, 0.4595, 0.5021, 0.4594, 0.001651, 0.4775, 0.007591, 0.4776, 0.508, 0.7952, 0.5171, 0.7767, 0.5215, 0.7346, 0.5198, 0.7164, 0.514, 0.7156, 0.4927, 0.6368, 0.4957, 0.655, 0.4899, 0.6971, 0.4883, 0.7163, 0.004416, 0.7156, 0.4927, 0.6971, 0.4883, 0.6978, 0.0, 0.6978, 0.0, 0.6971, 0.4883, 0.655, 0.4899, 0.6557, 0.001597, 0.7173, 0.4925, 0.7172, 0.004507, 0.7357, 0.0, 0.7358, 0.488, 0.7779, 0.001651, 0.778, 0.4897, 0.7358, 0.488, 0.7357, 0.0, 0.7961, 0.4956, 0.7952, 0.5171, 0.7164, 0.514, 0.7173, 0.4925, 0.7164, 0.5141, 0.6377, 0.5171, 0.6368, 0.4957, 0.7156, 0.4927, 0.9749, 0.5002, 0.9746, 0.0, 0.9841, 0.01988, 0.9844, 0.5201, 0.6557, 0.001597, 0.655, 0.4899, 0.6368, 0.4957, 0.6375, 0.007401, 0.9844, 0.5201, 0.9848, 0.01988, 0.9943, 0.0, 0.9939, 0.5002, 0.6983, 0.5201, 0.6562, 0.5217, 0.6377, 0.5171, 0.7164, 0.5141, 0.778, 0.4897, 0.7961, 0.4956, 0.7173, 0.4925, 0.7358, 0.488, 0.778, 0.4897, 0.7779, 0.001651, 0.796, 0.007591, 0.7961, 0.4956, 0.238, 0.531, 0.2195, 0.5354, 0.1773, 0.5337, 0.1592, 0.5279, 0.3176, 0.5032, 0.2388, 0.5062, 0.2569, 0.5004, 0.2991, 0.4988, 0.3183, 0.004416, 0.3176, 0.5032, 0.2991, 0.4988, 0.2998, 0.0, 0.2998, 0.0, 0.2991, 0.4988, 0.2569, 0.5004, 0.2577, 0.001597, 0.16, 0.5064, 0.16, 0.004507, 0.1785, 0.0, 0.1786, 0.5019, 0.2206, 0.001651, 0.2207, 0.5036, 0.1786, 0.5019, 0.1785, 0.0, 0.2388, 0.5095, 0.238, 0.531, 0.1592, 0.5279, 0.16, 0.5064, 0.3184, 0.5281, 0.2396, 0.531, 0.2388, 0.5062, 0.3176, 0.5032, 0.9258, 0.5144, 0.9254, 0.0, 0.9349, 0.02335, 0.9352, 0.5343, 0.2577, 0.001597, 0.2569, 0.5004, 0.2388, 0.5062, 0.2395, 0.007401, 0.9156, 0.5343, 0.9159, 0.02335, 0.9254, 0.0, 0.9251, 0.5144, 0.3003, 0.534, 0.2581, 0.5356, 0.2396, 0.531, 0.3184, 0.5281, 0.2207, 0.5036, 0.2388, 0.5095, 0.16, 0.5064, 0.1786, 0.5019, 0.2207, 0.5036, 0.2206, 0.001651, 0.2387, 0.007591, 0.2388, 0.5095, 0.07878, 0.5319, 0.06027, 0.5363, 0.01811, 0.5346, 0.0, 0.5288, 0.1584, 0.5019, 0.07962, 0.5049, 0.09774, 0.4991, 0.1399, 0.4975, 0.1591, 0.004416, 0.1584, 0.5019, 0.1399, 0.4975, 0.1406, 0.0, 0.1406, 0.0, 0.1399, 0.4975, 0.09774, 0.4991, 0.09844, 0.001597, 0.0008409, 0.5073, 0.0007469, 0.004507, 0.01926, 0.0, 0.01936, 0.5028, 0.06142, 0.001651, 0.06151, 0.5044, 0.01936, 0.5028, 0.01926, 0.0, 0.07962, 0.5104, 0.07878, 0.5319, 0.0, 0.5288, 0.0008409, 0.5073, 0.1592, 0.5289, 0.08042, 0.5319, 0.07962, 0.5049, 0.1584, 0.5019, 0.9061, 0.5153, 0.9057, 0.0, 0.9152, 0.02556, 0.9156, 0.5352, 0.09844, 0.001597, 0.09774, 0.4991, 0.07962, 0.5049, 0.08032, 0.007401, 0.8959, 0.5352, 0.8962, 0.02556, 0.9057, 0.0, 0.9054, 0.5153, 0.1411, 0.5349, 0.09894, 0.5365, 0.08042, 0.5319, 0.1592, 0.5289, 0.06151, 0.5044, 0.07962, 0.5104, 0.0008409, 0.5073, 0.01936, 0.5028, 0.06151, 0.5044, 0.06142, 0.001651, 0.07953, 0.007591, 0.07962, 0.5104])
me_cube_012.materials.append(mat_material)
me_cube_012.use_remesh_preserve_volume = False
me_cube_012.use_remesh_preserve_attributes = False
me_cube_012.use_mirror_vertex_groups = False
me_cube_012.update()

# ---- objects
ob_cube_012 = bpy.data.objects.new('Cube.012', me_cube_012)
ob_lamp = bpy.data.objects.new('Lamp', light_lamp)
ob_camera = bpy.data.objects.new('Camera', cam_camera)

# ---- transforms, parenting, visibility, modifiers, constraints
ob_cube_012.location = (-0.1373, 0.6498, 0.4973)
ob_cube_012.rotation_euler = (-1.966, -0.1406, -1.533e-08)
ob_cube_012.scale = (0.02586, 0.1177, 0.7099)
ob_cube_012.lock_rotations_4d = False
ob_cube_012.empty_display_type = 'ARROWS'
ob_cube_012.lineart.crease_threshold = 0.0
ob_lamp.location = (4.076, 1.005, 5.904)
ob_lamp.rotation_euler = (0.6503, 0.05522, 1.866)
ob_lamp.lock_rotations_4d = False
ob_lamp.empty_display_type = 'ARROWS'
ob_lamp.color = (0.0, 0.0, 0.0, 0.0)
ob_lamp.lineart.crease_threshold = 0.0
ob_camera.location = (7.481, -6.508, 5.344)
ob_camera.rotation_euler = (1.109, 0.01082, 0.8149)
ob_camera.lock_rotations_4d = False
ob_camera.empty_display_type = 'ARROWS'
ob_camera.color = (0.0, 0.0, 0.0, 0.0)
ob_camera.display_type = 'WIRE'
ob_camera.lineart.crease_threshold = 0.0

# ---- collection membership
col_collection_1.objects.link(ob_cube_012)
col_collection_1.objects.link(ob_lamp)
col_collection_1.objects.link(ob_camera)

# ---- scene / render settings (as saved in the file)
scene.camera = ob_camera
scene.frame_start = 1; scene.frame_end = 250; scene.frame_set(1)
scene.render.engine = 'BLENDER_EEVEE_NEXT'
scene.render.image_settings.color_mode = 'RGB'
scene.render.image_settings.compression = 90
scene.render.resolution_percentage = 50
scene.render.dither_intensity = 0.0
scene.render.bake_margin = 2
scene.render.bake_bias = 0.0
scene.cycles.use_denoising = False
scene.cycles.samples = 10
scene.cycles.sampling_pattern = 'TABULATED_SOBOL'
scene.cycles.light_sampling_threshold = 0.0
scene.cycles.use_adaptive_sampling = False
scene.cycles.use_light_tree = False
scene.cycles.blur_glossy = 0.0
scene.cycles.volume_bounces = 1
scene.cycles.pixel_filter_type = 'GAUSSIAN'
scene.cycles.sample_clamp_indirect = 0.0
scene.view_settings.view_transform = 'Standard'
bpy.context.view_layer.update()
